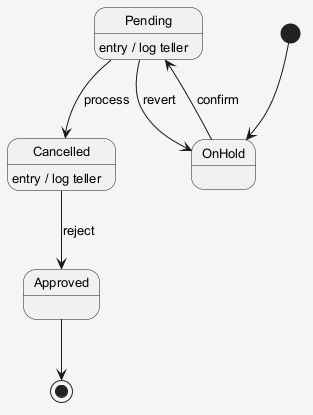

The diagram above was rendered by PlantUML. Its source (embedded in the PNG):
@startuml
skinparam shadowing false
skinparam backgroundColor #F5F5F5
skinparam defaultFontSize 13
[*] --> OnHold
OnHold --> Pending : confirm
Pending --> Cancelled : process
Pending : entry / log teller
Cancelled --> Approved : reject
Cancelled : entry / log teller
Pending --> OnHold : revert
Approved --> [*]
@enduml